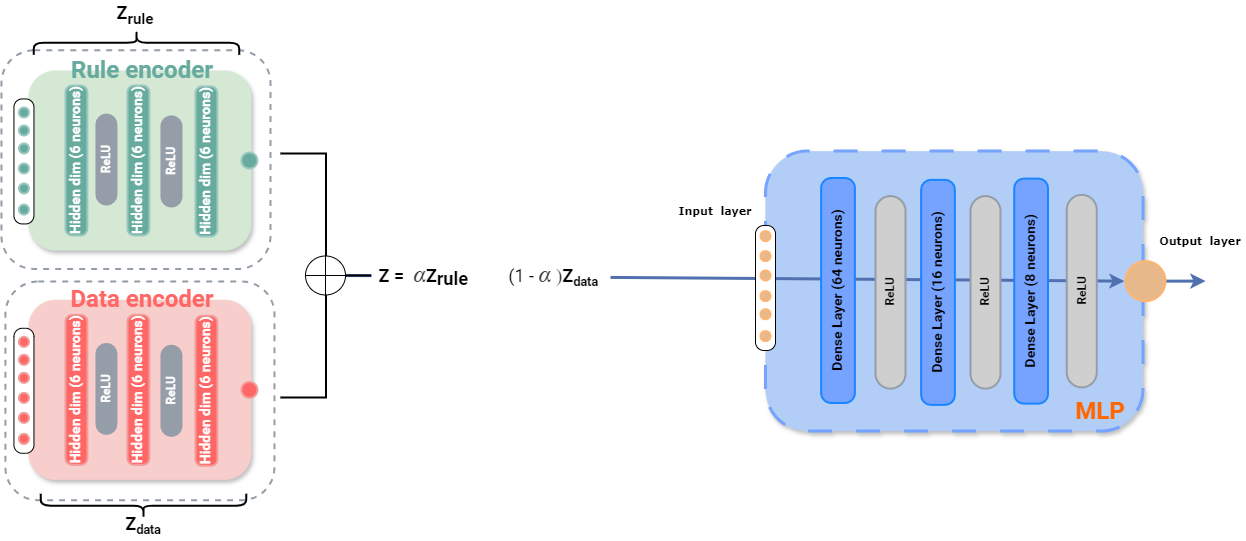

The diagram above was exported from draw.io. Its source (the exported page's mxGraphModel, read from the mxfile embedded in the PNG):
<mxGraphModel dx="2514" dy="922" grid="1" gridSize="10" guides="1" tooltips="1" connect="1" arrows="1" fold="1" page="1" pageScale="1" pageWidth="827" pageHeight="1169" math="1" shadow="0">
  <root>
    <mxCell id="0" />
    <mxCell id="1" parent="0" />
    <mxCell id="fIXjl6oLhCIyfPLGVeDM-1" value="" style="rounded=1;whiteSpace=wrap;html=1;rotation=-90;strokeWidth=3;strokeColor=#75A3FF;dashed=1;dashPattern=8 8;fillColor=#B2CEF7;shadow=1;" parent="1" vertex="1">
      <mxGeometry x="323.75" y="321.87" width="280" height="377.5" as="geometry" />
    </mxCell>
    <mxCell id="fIXjl6oLhCIyfPLGVeDM-12" value="" style="endArrow=classic;html=1;rounded=0;strokeWidth=3;strokeColor=#5170B0;" parent="1" edge="1">
      <mxGeometry width="50" height="50" relative="1" as="geometry">
        <mxPoint x="675" y="500.63" as="sourcePoint" />
        <mxPoint x="715" y="500.62" as="targetPoint" />
      </mxGeometry>
    </mxCell>
    <mxCell id="Jo4ljqOxx7PPdqVAvkmb-2" value="" style="endArrow=classic;html=1;rounded=0;strokeWidth=3;strokeColor=#5170B0;entryX=0;entryY=0.5;entryDx=0;entryDy=0;exitX=1;exitY=0.5;exitDx=0;exitDy=0;exitPerimeter=0;" parent="1" target="Jo4ljqOxx7PPdqVAvkmb-3" edge="1" source="PMVKl5Z6QXOAoA2iDmMb-15">
      <mxGeometry width="50" height="50" relative="1" as="geometry">
        <mxPoint x="253.13" y="484.99" as="sourcePoint" />
        <mxPoint x="625" y="485" as="targetPoint" />
      </mxGeometry>
    </mxCell>
    <mxCell id="fIXjl6oLhCIyfPLGVeDM-2" value="&lt;font face=&quot;roboto&quot; style=&quot;font-size: 14px;&quot;&gt;&lt;b style=&quot;&quot;&gt;Dense Layer (64 neurons)&lt;/b&gt;&lt;/font&gt;" style="rounded=1;whiteSpace=wrap;html=1;rotation=-90;fillColor=#75A3FF;strokeColor=#1985FF;strokeWidth=2;arcSize=30;" parent="1" vertex="1">
      <mxGeometry x="235" y="493.12" width="225" height="33.75" as="geometry" />
    </mxCell>
    <mxCell id="fIXjl6oLhCIyfPLGVeDM-7" value="&lt;font face=&quot;roboto&quot; style=&quot;font-size: 14px;&quot;&gt;&lt;b style=&quot;&quot;&gt;Dense Layer (16 neurons)&lt;/b&gt;&lt;/font&gt;" style="rounded=1;whiteSpace=wrap;html=1;rotation=-90;fillColor=#75A3FF;strokeColor=#1985FF;strokeWidth=2;arcSize=29;" parent="1" vertex="1">
      <mxGeometry x="335" y="494.99" width="225" height="33.75" as="geometry" />
    </mxCell>
    <mxCell id="fIXjl6oLhCIyfPLGVeDM-8" value="&lt;font face=&quot;roboto&quot; style=&quot;font-size: 14px;&quot;&gt;&lt;b style=&quot;&quot;&gt;Dense Layer (8 neurons)&lt;/b&gt;&lt;/font&gt;" style="rounded=1;whiteSpace=wrap;html=1;rotation=-90;fillColor=#75A3FF;strokeColor=#1985FF;strokeWidth=2;arcSize=28;" parent="1" vertex="1">
      <mxGeometry x="428.13" y="493.75" width="225" height="33.75" as="geometry" />
    </mxCell>
    <mxCell id="fIXjl6oLhCIyfPLGVeDM-9" value="&lt;b&gt;&lt;font face=&quot;roboto&quot;&gt;ReLU&lt;/font&gt;&lt;/b&gt;" style="rounded=1;whiteSpace=wrap;html=1;glass=0;arcSize=50;fillColor=#CFCFCF;strokeColor=#959DA8;strokeWidth=2;rotation=-90;" parent="1" vertex="1">
      <mxGeometry x="303.75" y="496.87" width="192.5" height="30" as="geometry" />
    </mxCell>
    <mxCell id="fIXjl6oLhCIyfPLGVeDM-10" value="&lt;b&gt;&lt;font face=&quot;roboto&quot;&gt;ReLU&lt;/font&gt;&lt;/b&gt;" style="rounded=1;whiteSpace=wrap;html=1;glass=0;arcSize=50;fillColor=#CFCFCF;strokeColor=#959DA8;strokeWidth=2;rotation=-90;" parent="1" vertex="1">
      <mxGeometry x="398.75" y="496.87" width="192.5" height="30" as="geometry" />
    </mxCell>
    <mxCell id="fIXjl6oLhCIyfPLGVeDM-13" value="&lt;font face=&quot;roboto&quot; color=&quot;#ff6600&quot; style=&quot;font-size: 24px;&quot;&gt;&lt;b style=&quot;&quot;&gt;MLP&lt;/b&gt;&lt;/font&gt;" style="text;strokeColor=none;align=center;fillColor=none;html=1;verticalAlign=middle;whiteSpace=wrap;rounded=0;shadow=0;" parent="1" vertex="1">
      <mxGeometry x="575" y="610.62" width="70" height="40" as="geometry" />
    </mxCell>
    <mxCell id="fIXjl6oLhCIyfPLGVeDM-15" value="&lt;b&gt;&lt;font face=&quot;roboto&quot;&gt;ReLU&lt;/font&gt;&lt;/b&gt;" style="rounded=1;whiteSpace=wrap;html=1;glass=0;arcSize=50;fillColor=#CFCFCF;strokeColor=#959DA8;strokeWidth=2;rotation=-90;" parent="1" vertex="1">
      <mxGeometry x="495" y="495.63" width="192.5" height="30" as="geometry" />
    </mxCell>
    <mxCell id="Jo4ljqOxx7PPdqVAvkmb-3" value="" style="ellipse;whiteSpace=wrap;html=1;aspect=fixed;fillColor=#E6B88A;strokeColor=#FFB570;perimeterSpacing=1;strokeWidth=2;" parent="1" vertex="1">
      <mxGeometry x="635" y="480.62" width="40" height="40" as="geometry" />
    </mxCell>
    <mxCell id="Jo4ljqOxx7PPdqVAvkmb-5" value="" style="rounded=1;whiteSpace=wrap;html=1;rotation=-90;arcSize=42;" parent="1" vertex="1">
      <mxGeometry x="212.5" y="497.49" width="125" height="20" as="geometry" />
    </mxCell>
    <mxCell id="Jo4ljqOxx7PPdqVAvkmb-6" value="" style="ellipse;whiteSpace=wrap;html=1;aspect=fixed;fillColor=#E6B88A;strokeColor=#FFB570;perimeterSpacing=1;strokeWidth=2;" parent="1" vertex="1">
      <mxGeometry x="270" y="450.62" width="10" height="10" as="geometry" />
    </mxCell>
    <mxCell id="Jo4ljqOxx7PPdqVAvkmb-12" value="" style="ellipse;whiteSpace=wrap;html=1;aspect=fixed;fillColor=#E6B88A;strokeColor=#FFB570;perimeterSpacing=1;strokeWidth=2;" parent="1" vertex="1">
      <mxGeometry x="270" y="470.62" width="10" height="10" as="geometry" />
    </mxCell>
    <mxCell id="Jo4ljqOxx7PPdqVAvkmb-13" value="" style="ellipse;whiteSpace=wrap;html=1;aspect=fixed;fillColor=#E6B88A;strokeColor=#FFB570;perimeterSpacing=1;strokeWidth=2;" parent="1" vertex="1">
      <mxGeometry x="270" y="489.99" width="10" height="10" as="geometry" />
    </mxCell>
    <mxCell id="Jo4ljqOxx7PPdqVAvkmb-14" value="" style="ellipse;whiteSpace=wrap;html=1;aspect=fixed;fillColor=#E6B88A;strokeColor=#FFB570;perimeterSpacing=1;strokeWidth=2;" parent="1" vertex="1">
      <mxGeometry x="270" y="510.62" width="10" height="10" as="geometry" />
    </mxCell>
    <mxCell id="Jo4ljqOxx7PPdqVAvkmb-15" value="" style="ellipse;whiteSpace=wrap;html=1;aspect=fixed;fillColor=#E6B88A;strokeColor=#FFB570;perimeterSpacing=1;strokeWidth=2;" parent="1" vertex="1">
      <mxGeometry x="270" y="550.62" width="10" height="10" as="geometry" />
    </mxCell>
    <mxCell id="Jo4ljqOxx7PPdqVAvkmb-16" value="" style="ellipse;whiteSpace=wrap;html=1;aspect=fixed;fillColor=#E6B88A;strokeColor=#FFB570;perimeterSpacing=1;strokeWidth=2;" parent="1" vertex="1">
      <mxGeometry x="270" y="528.74" width="10" height="10" as="geometry" />
    </mxCell>
    <mxCell id="Jo4ljqOxx7PPdqVAvkmb-17" value="&lt;p style=&quot;line-height: 170%;&quot;&gt;&lt;font face=&quot;Verdana&quot; size=&quot;1&quot; style=&quot;&quot;&gt;&lt;b style=&quot;font-size: 11px;&quot;&gt;Output&amp;nbsp; layer&lt;/b&gt;&lt;/font&gt;&lt;/p&gt;" style="text;strokeColor=none;align=center;fillColor=none;html=1;verticalAlign=middle;whiteSpace=wrap;rounded=0;shadow=0;" parent="1" vertex="1">
      <mxGeometry x="665" y="440.62" width="90" height="40" as="geometry" />
    </mxCell>
    <mxCell id="Jo4ljqOxx7PPdqVAvkmb-18" value="&lt;p style=&quot;line-height: 170%;&quot;&gt;&lt;font face=&quot;Verdana&quot; size=&quot;1&quot; style=&quot;&quot;&gt;&lt;b style=&quot;font-size: 11px;&quot;&gt;Input&amp;nbsp; layer&lt;/b&gt;&lt;/font&gt;&lt;/p&gt;" style="text;strokeColor=none;align=center;fillColor=none;html=1;verticalAlign=middle;whiteSpace=wrap;rounded=0;shadow=0;" parent="1" vertex="1">
      <mxGeometry x="180" y="410.62" width="90" height="40" as="geometry" />
    </mxCell>
    <mxCell id="CphmJjxDfGNFzzWrG4X3-1" value="" style="rounded=1;whiteSpace=wrap;html=1;fillColor=#d5e8d4;strokeColor=none;strokeWidth=2;shadow=1;" parent="1" vertex="1">
      <mxGeometry x="-462.06" y="290" width="223" height="180" as="geometry" />
    </mxCell>
    <mxCell id="CphmJjxDfGNFzzWrG4X3-2" value="&lt;font color=&quot;#ffffff&quot; face=&quot;roboto&quot;&gt;&lt;span style=&quot;font-size: 14px;&quot;&gt;&lt;b&gt;Hidden dim (6 neurons)&lt;/b&gt;&lt;/span&gt;&lt;/font&gt;" style="rounded=1;whiteSpace=wrap;html=1;rotation=-90;fillColor=#67AB9F;strokeColor=#9AC7BF;strokeWidth=2;arcSize=30;" parent="1" vertex="1">
      <mxGeometry x="-489.06" y="369.06" width="150" height="21.88" as="geometry" />
    </mxCell>
    <mxCell id="CphmJjxDfGNFzzWrG4X3-3" value="&lt;b&gt;&lt;font color=&quot;#ffffff&quot; face=&quot;roboto&quot;&gt;ReLU&lt;/font&gt;&lt;/b&gt;" style="rounded=1;whiteSpace=wrap;html=1;glass=0;arcSize=50;fillColor=#959DA8;strokeColor=#959DA8;strokeWidth=2;rotation=-90;" parent="1" vertex="1">
      <mxGeometry x="-429.06" y="369.06" width="90" height="20" as="geometry" />
    </mxCell>
    <mxCell id="CphmJjxDfGNFzzWrG4X3-12" value="&lt;font color=&quot;#ffffff&quot; face=&quot;roboto&quot;&gt;&lt;span style=&quot;font-size: 14px;&quot;&gt;&lt;b&gt;Hidden dim (6 neurons)&lt;/b&gt;&lt;/span&gt;&lt;/font&gt;" style="rounded=1;whiteSpace=wrap;html=1;rotation=-90;fillColor=#67AB9F;strokeColor=#9AC7BF;strokeWidth=2;arcSize=30;" parent="1" vertex="1">
      <mxGeometry x="-427.06000000000006" y="369.06" width="150" height="21.88" as="geometry" />
    </mxCell>
    <mxCell id="CphmJjxDfGNFzzWrG4X3-13" value="&lt;b&gt;&lt;font color=&quot;#ffffff&quot; face=&quot;roboto&quot;&gt;ReLU&lt;/font&gt;&lt;/b&gt;" style="rounded=1;whiteSpace=wrap;html=1;glass=0;arcSize=50;fillColor=#959DA8;strokeColor=#959DA8;strokeWidth=2;rotation=-90;" parent="1" vertex="1">
      <mxGeometry x="-364.06" y="370.94" width="90" height="20" as="geometry" />
    </mxCell>
    <mxCell id="CphmJjxDfGNFzzWrG4X3-14" value="&lt;font color=&quot;#ffffff&quot; face=&quot;roboto&quot;&gt;&lt;span style=&quot;font-size: 14px;&quot;&gt;&lt;b&gt;Hidden dim (6 neurons)&lt;/b&gt;&lt;/span&gt;&lt;/font&gt;" style="rounded=1;whiteSpace=wrap;html=1;rotation=-90;fillColor=#67AB9F;strokeColor=#9AC7BF;strokeWidth=2;arcSize=30;" parent="1" vertex="1">
      <mxGeometry x="-359.06000000000006" y="370" width="150" height="21.88" as="geometry" />
    </mxCell>
    <mxCell id="CphmJjxDfGNFzzWrG4X3-15" value="" style="rounded=1;whiteSpace=wrap;html=1;rotation=-90;arcSize=42;" parent="1" vertex="1">
      <mxGeometry x="-529.06" y="370.93" width="125" height="20" as="geometry" />
    </mxCell>
    <mxCell id="CphmJjxDfGNFzzWrG4X3-21" value="" style="ellipse;whiteSpace=wrap;html=1;aspect=fixed;fillColor=#67AB9F;strokeColor=#9AC7BF;perimeterSpacing=1;strokeWidth=2;" parent="1" vertex="1">
      <mxGeometry x="-471.56" y="424.06" width="10" height="10" as="geometry" />
    </mxCell>
    <mxCell id="CphmJjxDfGNFzzWrG4X3-22" value="" style="ellipse;whiteSpace=wrap;html=1;aspect=fixed;fillColor=#67AB9F;strokeColor=#9AC7BF;perimeterSpacing=1;strokeWidth=2;" parent="1" vertex="1">
      <mxGeometry x="-249.06" y="372.03" width="15.94" height="15.94" as="geometry" />
    </mxCell>
    <mxCell id="CphmJjxDfGNFzzWrG4X3-42" value="" style="ellipse;whiteSpace=wrap;html=1;fillColor=#67AB9F;strokeColor=#9AC7BF;perimeterSpacing=1;strokeWidth=2;rotation=0;" parent="1" vertex="1">
      <mxGeometry x="-471.56" y="403" width="10" height="10" as="geometry" />
    </mxCell>
    <mxCell id="CphmJjxDfGNFzzWrG4X3-43" value="" style="ellipse;whiteSpace=wrap;html=1;fillColor=#67AB9F;strokeColor=#9AC7BF;perimeterSpacing=1;strokeWidth=2;rotation=0;" parent="1" vertex="1">
      <mxGeometry x="-471.56" y="383" width="10" height="10" as="geometry" />
    </mxCell>
    <mxCell id="CphmJjxDfGNFzzWrG4X3-44" value="" style="ellipse;whiteSpace=wrap;html=1;fillColor=#67AB9F;strokeColor=#9AC7BF;perimeterSpacing=1;strokeWidth=2;" parent="1" vertex="1">
      <mxGeometry x="-471.56" y="363" width="10" height="10" as="geometry" />
    </mxCell>
    <mxCell id="CphmJjxDfGNFzzWrG4X3-45" value="" style="ellipse;whiteSpace=wrap;html=1;fillColor=#67AB9F;strokeColor=#9AC7BF;perimeterSpacing=1;strokeWidth=2;" parent="1" vertex="1">
      <mxGeometry x="-471.56" y="345" width="10" height="10" as="geometry" />
    </mxCell>
    <mxCell id="CphmJjxDfGNFzzWrG4X3-46" value="" style="ellipse;whiteSpace=wrap;html=1;fillColor=#67AB9F;strokeColor=#9AC7BF;perimeterSpacing=1;strokeWidth=2;" parent="1" vertex="1">
      <mxGeometry x="-471.56" y="327" width="10" height="10" as="geometry" />
    </mxCell>
    <mxCell id="CphmJjxDfGNFzzWrG4X3-47" value="&lt;font style=&quot;font-size: 24px;&quot; face=&quot;roboto&quot;&gt;&lt;b style=&quot;&quot;&gt;Rule encoder&lt;/b&gt;&lt;/font&gt;" style="text;strokeColor=none;align=center;fillColor=none;html=1;verticalAlign=middle;whiteSpace=wrap;rounded=0;shadow=0;fontColor=#67AB9F;" parent="1" vertex="1">
      <mxGeometry x="-426.56" y="270" width="157.5" height="40" as="geometry" />
    </mxCell>
    <mxCell id="CphmJjxDfGNFzzWrG4X3-78" value="" style="rounded=1;whiteSpace=wrap;html=1;fillColor=#F8CECC;strokeColor=none;strokeWidth=2;shadow=1;" parent="1" vertex="1">
      <mxGeometry x="-462.06" y="519.37" width="223" height="180" as="geometry" />
    </mxCell>
    <mxCell id="CphmJjxDfGNFzzWrG4X3-79" value="&lt;font color=&quot;#ffffff&quot; face=&quot;roboto&quot;&gt;&lt;span style=&quot;font-size: 14px;&quot;&gt;&lt;b&gt;Hidden dim (6 neurons)&lt;/b&gt;&lt;/span&gt;&lt;/font&gt;" style="rounded=1;whiteSpace=wrap;html=1;rotation=-90;fillColor=#FF6666;strokeColor=#F19C99;strokeWidth=2;arcSize=30;" parent="1" vertex="1">
      <mxGeometry x="-489.06" y="598.4300000000001" width="150" height="21.88" as="geometry" />
    </mxCell>
    <mxCell id="CphmJjxDfGNFzzWrG4X3-80" value="&lt;b&gt;&lt;font color=&quot;#ffffff&quot; face=&quot;roboto&quot;&gt;ReLU&lt;/font&gt;&lt;/b&gt;" style="rounded=1;whiteSpace=wrap;html=1;glass=0;arcSize=50;fillColor=#959DA8;strokeColor=#959DA8;strokeWidth=2;rotation=-90;" parent="1" vertex="1">
      <mxGeometry x="-429.06" y="598.4300000000001" width="90" height="20" as="geometry" />
    </mxCell>
    <mxCell id="CphmJjxDfGNFzzWrG4X3-81" value="&lt;font color=&quot;#ffffff&quot; face=&quot;roboto&quot;&gt;&lt;span style=&quot;font-size: 14px;&quot;&gt;&lt;b&gt;Hidden dim (6 neurons)&lt;/b&gt;&lt;/span&gt;&lt;/font&gt;" style="rounded=1;whiteSpace=wrap;html=1;rotation=-90;fillColor=#FF6666;strokeColor=#F19C99;strokeWidth=2;arcSize=30;" parent="1" vertex="1">
      <mxGeometry x="-427.06000000000006" y="598.4300000000001" width="150" height="21.88" as="geometry" />
    </mxCell>
    <mxCell id="CphmJjxDfGNFzzWrG4X3-82" value="&lt;b&gt;&lt;font color=&quot;#ffffff&quot; face=&quot;roboto&quot;&gt;ReLU&lt;/font&gt;&lt;/b&gt;" style="rounded=1;whiteSpace=wrap;html=1;glass=0;arcSize=50;fillColor=#959DA8;strokeColor=#959DA8;strokeWidth=2;rotation=-90;" parent="1" vertex="1">
      <mxGeometry x="-364.06" y="600.31" width="90" height="20" as="geometry" />
    </mxCell>
    <mxCell id="CphmJjxDfGNFzzWrG4X3-83" value="&lt;font color=&quot;#ffffff&quot; face=&quot;roboto&quot;&gt;&lt;span style=&quot;font-size: 14px;&quot;&gt;&lt;b&gt;Hidden dim (6 neurons)&lt;/b&gt;&lt;/span&gt;&lt;/font&gt;" style="rounded=1;whiteSpace=wrap;html=1;rotation=-90;fillColor=#FF6666;strokeColor=#F19C99;strokeWidth=2;arcSize=30;" parent="1" vertex="1">
      <mxGeometry x="-359.06000000000006" y="599.37" width="150" height="21.88" as="geometry" />
    </mxCell>
    <mxCell id="CphmJjxDfGNFzzWrG4X3-84" value="" style="rounded=1;whiteSpace=wrap;html=1;rotation=-90;arcSize=42;" parent="1" vertex="1">
      <mxGeometry x="-529.06" y="600.3" width="125" height="20" as="geometry" />
    </mxCell>
    <mxCell id="CphmJjxDfGNFzzWrG4X3-85" value="" style="ellipse;whiteSpace=wrap;html=1;aspect=fixed;fillColor=#FF6666;strokeColor=#F19C99;perimeterSpacing=1;strokeWidth=2;" parent="1" vertex="1">
      <mxGeometry x="-471.56" y="653.4300000000001" width="10" height="10" as="geometry" />
    </mxCell>
    <mxCell id="CphmJjxDfGNFzzWrG4X3-86" value="" style="ellipse;whiteSpace=wrap;html=1;aspect=fixed;fillColor=#FF6666;strokeColor=#F19C99;perimeterSpacing=1;strokeWidth=2;" parent="1" vertex="1">
      <mxGeometry x="-249.06" y="601.4" width="15.94" height="15.94" as="geometry" />
    </mxCell>
    <mxCell id="CphmJjxDfGNFzzWrG4X3-87" value="" style="ellipse;whiteSpace=wrap;html=1;fillColor=#FF6666;strokeColor=#F19C99;perimeterSpacing=1;strokeWidth=2;rotation=0;" parent="1" vertex="1">
      <mxGeometry x="-471.56" y="632.37" width="10" height="10" as="geometry" />
    </mxCell>
    <mxCell id="CphmJjxDfGNFzzWrG4X3-88" value="" style="ellipse;whiteSpace=wrap;html=1;fillColor=#FF6666;strokeColor=#F19C99;perimeterSpacing=1;strokeWidth=2;rotation=0;" parent="1" vertex="1">
      <mxGeometry x="-471.56" y="612.37" width="10" height="10" as="geometry" />
    </mxCell>
    <mxCell id="CphmJjxDfGNFzzWrG4X3-89" value="" style="ellipse;whiteSpace=wrap;html=1;fillColor=#FF6666;strokeColor=#F19C99;perimeterSpacing=1;strokeWidth=2;" parent="1" vertex="1">
      <mxGeometry x="-471.56" y="592.37" width="10" height="10" as="geometry" />
    </mxCell>
    <mxCell id="CphmJjxDfGNFzzWrG4X3-90" value="" style="ellipse;whiteSpace=wrap;html=1;fillColor=#FF6666;strokeColor=#F19C99;perimeterSpacing=1;strokeWidth=2;" parent="1" vertex="1">
      <mxGeometry x="-471.56" y="574.37" width="10" height="10" as="geometry" />
    </mxCell>
    <mxCell id="CphmJjxDfGNFzzWrG4X3-91" value="" style="ellipse;whiteSpace=wrap;html=1;fillColor=#FF6666;strokeColor=#F19C99;perimeterSpacing=1;strokeWidth=2;" parent="1" vertex="1">
      <mxGeometry x="-471.56" y="556.37" width="10" height="10" as="geometry" />
    </mxCell>
    <mxCell id="CphmJjxDfGNFzzWrG4X3-92" value="&lt;font style=&quot;font-size: 24px;&quot; face=&quot;roboto&quot;&gt;&lt;b style=&quot;&quot;&gt;Data encoder&lt;/b&gt;&lt;/font&gt;" style="text;strokeColor=none;align=center;fillColor=none;html=1;verticalAlign=middle;whiteSpace=wrap;rounded=0;shadow=0;fontColor=#FF6666;" parent="1" vertex="1">
      <mxGeometry x="-426.56" y="499.37" width="157.5" height="40" as="geometry" />
    </mxCell>
    <mxCell id="PMVKl5Z6QXOAoA2iDmMb-6" value="" style="rounded=1;whiteSpace=wrap;html=1;fillColor=none;strokeColor=#959DA8;strokeWidth=2;dashed=1;" vertex="1" parent="1">
      <mxGeometry x="-489.06" y="269.69" width="269.06" height="218.75" as="geometry" />
    </mxCell>
    <mxCell id="PMVKl5Z6QXOAoA2iDmMb-7" value="" style="rounded=1;whiteSpace=wrap;html=1;fillColor=none;strokeColor=#959DA8;strokeWidth=2;dashed=1;" vertex="1" parent="1">
      <mxGeometry x="-485.09" y="500.93" width="269.06" height="218.75" as="geometry" />
    </mxCell>
    <mxCell id="PMVKl5Z6QXOAoA2iDmMb-9" value="" style="shape=curlyBracket;whiteSpace=wrap;html=1;rounded=1;labelPosition=left;verticalLabelPosition=middle;align=right;verticalAlign=middle;rotation=90;strokeWidth=2;" vertex="1" parent="1">
      <mxGeometry x="-366.09" y="159.4" width="24.06" height="205.63" as="geometry" />
    </mxCell>
    <mxCell id="PMVKl5Z6QXOAoA2iDmMb-11" value="&lt;b&gt;&lt;font face=&quot;roboto&quot; style=&quot;font-size: 18px;&quot;&gt;Z&lt;sub&gt;rule&lt;/sub&gt;&lt;/font&gt;&lt;/b&gt;" style="text;html=1;align=center;verticalAlign=middle;whiteSpace=wrap;rounded=0;" vertex="1" parent="1">
      <mxGeometry x="-384.53" y="220" width="60" height="30" as="geometry" />
    </mxCell>
    <mxCell id="PMVKl5Z6QXOAoA2iDmMb-12" value="" style="shape=curlyBracket;whiteSpace=wrap;html=1;rounded=1;labelPosition=left;verticalLabelPosition=middle;align=right;verticalAlign=middle;rotation=-90;strokeWidth=2;" vertex="1" parent="1">
      <mxGeometry x="-359.06" y="622.37" width="24.06" height="205.63" as="geometry" />
    </mxCell>
    <mxCell id="PMVKl5Z6QXOAoA2iDmMb-13" value="&lt;b&gt;&lt;font face=&quot;roboto&quot; style=&quot;font-size: 18px;&quot;&gt;Z&lt;/font&gt;&lt;font face=&quot;roboto&quot; style=&quot;font-size: 15px;&quot;&gt;&lt;sub&gt;data&lt;/sub&gt;&lt;/font&gt;&lt;/b&gt;" style="text;html=1;align=center;verticalAlign=middle;whiteSpace=wrap;rounded=0;" vertex="1" parent="1">
      <mxGeometry x="-377.03" y="730" width="60" height="30" as="geometry" />
    </mxCell>
    <mxCell id="PMVKl5Z6QXOAoA2iDmMb-14" value="" style="strokeWidth=2;html=1;shape=mxgraph.flowchart.annotation_2;align=left;labelPosition=right;pointerEvents=1;rotation=-180;" vertex="1" parent="1">
      <mxGeometry x="-210" y="373" width="91" height="244" as="geometry" />
    </mxCell>
    <mxCell id="PMVKl5Z6QXOAoA2iDmMb-15" value="" style="verticalLabelPosition=bottom;verticalAlign=top;html=1;shape=mxgraph.flowchart.summing_function;" vertex="1" parent="1">
      <mxGeometry x="-185" y="475.49" width="40" height="39" as="geometry" />
    </mxCell>
    <mxCell id="PMVKl5Z6QXOAoA2iDmMb-17" value="" style="verticalLabelPosition=bottom;verticalAlign=top;html=1;shape=mxgraph.flowchart.summing_function;" vertex="1" parent="1">
      <mxGeometry x="-4.5" y="485" width="20" height="20" as="geometry" />
    </mxCell>
    <mxCell id="PMVKl5Z6QXOAoA2iDmMb-16" value="&lt;font face=&quot;roboto&quot; style=&quot;&quot;&gt;&lt;span style=&quot;font-size: 18px;&quot;&gt;&lt;b&gt;Z =&amp;nbsp;&lt;/b&gt;&lt;/span&gt;&lt;span style=&quot;white-space: pre; font-size: 18px; white-space: normal;&quot;&gt;&lt;b&gt;&amp;nbsp;&lt;/b&gt;&lt;/span&gt;&lt;/font&gt;&lt;span style=&quot;color: rgb(64, 64, 64); font-family: KaTeX_Math; font-style: italic; text-wrap: nowrap; background-color: rgb(255, 255, 255);&quot;&gt;&lt;font style=&quot;font-size: 24px;&quot;&gt;α&lt;/font&gt;&lt;/span&gt;&lt;font face=&quot;roboto&quot; style=&quot;&quot;&gt;&lt;span style=&quot;font-size: 18px;&quot;&gt;&lt;b&gt;Z&lt;/b&gt;&lt;/span&gt;&lt;sub style=&quot;font-size: 18px; font-weight: bold;&quot;&gt;rule&amp;nbsp; &amp;nbsp; &amp;nbsp; &amp;nbsp; &amp;nbsp;&lt;/sub&gt;&lt;span style=&quot;font-size: 18px;&quot;&gt;(1 -&amp;nbsp;&lt;/span&gt;&lt;/font&gt;&lt;span style=&quot;color: rgb(64, 64, 64); font-family: KaTeX_Math; font-style: italic; text-wrap: nowrap; background-color: rgb(255, 255, 255);&quot;&gt;&lt;font style=&quot;font-size: 24px;&quot;&gt;α&lt;/font&gt;&lt;/span&gt;&lt;span style=&quot;color: rgb(64, 64, 64); font-family: KaTeX_Math; font-size: 19.36px; font-style: italic; text-wrap: nowrap; background-color: rgb(255, 255, 255);&quot;&gt; &lt;/span&gt;&lt;span style=&quot;color: rgb(64, 64, 64); font-family: KaTeX_Math; font-size: 19.36px; text-wrap: nowrap; background-color: rgb(255, 255, 255);&quot;&gt;)&lt;/span&gt;&lt;font style=&quot;font-weight: bold; font-size: 18px;&quot; face=&quot;roboto&quot;&gt;Z&lt;/font&gt;&lt;font style=&quot;font-weight: bold; font-size: 15px;&quot; face=&quot;roboto&quot;&gt;&lt;sub&gt;data&lt;/sub&gt;&lt;/font&gt;&lt;font face=&quot;roboto&quot; style=&quot;&quot;&gt;&lt;sub style=&quot;font-size: 18px; font-weight: bold;&quot;&gt;&amp;nbsp;&lt;/sub&gt;&lt;/font&gt;" style="text;html=1;align=center;verticalAlign=middle;whiteSpace=wrap;rounded=0;fillColor=default;" vertex="1" parent="1">
      <mxGeometry x="-119" y="479.99" width="239" height="30" as="geometry" />
    </mxCell>
  </root>
</mxGraphModel>